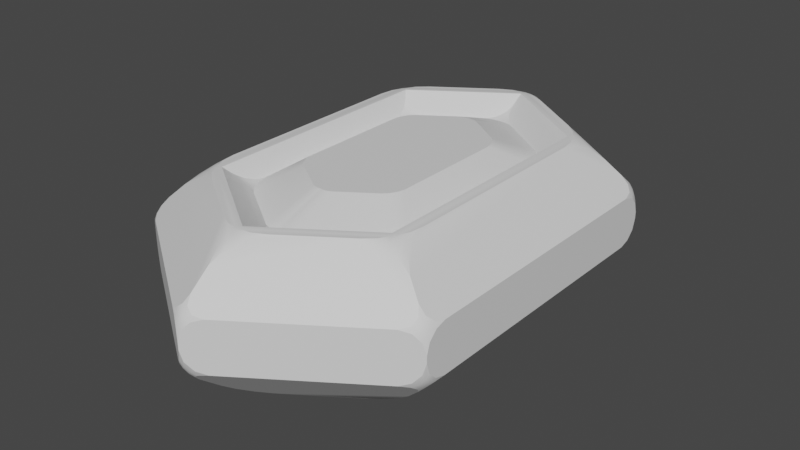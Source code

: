 # Source: darkblood_essence.blend  (saved by Blender 3.6.11; exported with 4.5.12 LTS)
import bpy
from mathutils import Matrix  # noqa: F401  (used for matrix-valued properties, if any)

bpy.ops.wm.read_factory_settings(use_empty=True)
scene = bpy.context.scene
scene.name = 'Scene'

# ---- collections
col_collection = bpy.data.collections.new('Collection'); scene.collection.children.link(col_collection)

# ---- materials (node trees are filled in below, after node groups)
mat_material = bpy.data.materials.new('Material')
mat_material.alpha_threshold = 0.0
mat_material.use_transparent_shadow = False
mat_material.roughness = 0.5
mat_material.line_color = (0.0, 0.0, 0.0, 1.0)

# ---- node groups
ng_auto_smooth = bpy.data.node_groups.new('Auto Smooth', 'GeometryNodeTree')
_s = ng_auto_smooth.interface.new_socket(name='Geometry', in_out='OUTPUT', socket_type='NodeSocketGeometry')
_s = ng_auto_smooth.interface.new_socket(name='Geometry', in_out='INPUT', socket_type='NodeSocketGeometry')
_s = ng_auto_smooth.interface.new_socket(name='Angle', in_out='INPUT', socket_type='NodeSocketFloat')
_s.subtype = 'ANGLE'
_s.min_value = 0.0
_s.max_value = 3.142
ng_auto_smooth.is_modifier = True
_N = ng_auto_smooth.nodes; _L = ng_auto_smooth.links
n0 = _N.new('NodeGroupOutput'); n0.name = 'Group Output'; n0.location = (480, -100)
n1 = _N.new('NodeGroupInput'); n1.name = 'Group Input'; n1.location = (-420, -300)
n2 = _N.new('NodeGroupInput'); n2.name = 'Group Input.001'; n2.location = (-60, -100)
n3 = _N.new('GeometryNodeSetShadeSmooth'); n3.name = 'Set Shade Smooth'; n3.location = (120, -100)
n3.domain = 'EDGE'
n4 = _N.new('GeometryNodeSetShadeSmooth'); n4.name = 'Set Shade Smooth.001'; n4.location = (300, -100)
n5 = _N.new('GeometryNodeInputMeshEdgeAngle'); n5.name = 'Edge Angle'; n5.location = (-420, -220)
n6 = _N.new('GeometryNodeInputEdgeSmooth'); n6.name = 'Is Edge Smooth'; n6.location = (-60, -160)
n7 = _N.new('GeometryNodeInputShadeSmooth'); n7.name = 'Is Face Smooth'; n7.location = (-240, -340)
n8 = _N.new('FunctionNodeBooleanMath'); n8.name = 'Boolean Math'; n8.location = (-60, -220)
n9 = _N.new('FunctionNodeCompare'); n9.name = 'Compare'; n9.location = (-240, -180)
n9.operation = 'LESS_EQUAL'
_L.new(n5.outputs[0], n9.inputs[0])
_L.new(n4.outputs[0], n0.inputs[0])
_L.new(n1.outputs[1], n9.inputs[1])
_L.new(n9.outputs[0], n8.inputs[0])
_L.new(n7.outputs[0], n8.inputs[1])
_L.new(n2.outputs[0], n3.inputs[0])
_L.new(n6.outputs[0], n3.inputs[1])
_L.new(n3.outputs[0], n4.inputs[0])
_L.new(n8.outputs[0], n3.inputs[2])
n0.is_active_output = True

# ---- material node trees
mat_material.use_nodes = True; mat_material.node_tree.nodes.clear()
_N = mat_material.node_tree.nodes; _L = mat_material.node_tree.links
n0 = _N.new('ShaderNodeOutputMaterial'); n0.name = 'Material Output'; n0.location = (300, 300)
n1 = _N.new('ShaderNodeBsdfPrincipled'); n1.name = 'Principled BSDF'; n1.location = (10, 300)
n1.distribution = 'GGX'
n1.subsurface_method = 'RANDOM_WALK_SKIN'
n1.inputs[3].default_value = 1.45
n1.inputs[27].default_value = (0.0, 0.0, 0.0, 1.0)
n1.inputs[28].default_value = 1.0
_L.new(n1.outputs[0], n0.inputs[0])
n0.is_active_output = True

# ---- world
world_world = bpy.data.worlds.new('World'); scene.world = world_world
world_world.use_nodes = True; world_world.node_tree.nodes.clear()
_N = world_world.node_tree.nodes; _L = world_world.node_tree.links
n0 = _N.new('ShaderNodeOutputWorld'); n0.name = 'World Output'; n0.location = (300, 300)
n1 = _N.new('ShaderNodeBackground'); n1.name = 'Background'; n1.location = (10, 300)
n1.inputs[0].default_value = (0.05088, 0.05088, 0.05088, 1.0)
_L.new(n1.outputs[0], n0.inputs[0])
n0.is_active_output = True
world_world.color = (0.05088, 0.05088, 0.05088)
world_world.use_sun_shadow = False
world_world.sun_shadow_jitter_overblur = 0.0

# ---- meshes
me_cube = bpy.data.meshes.new('Cube')
me_cube.from_pydata([(0.6149, 0.7964, 0.4721), (0.6149, -0.7964, 0.4721), (-0.6149, 0.7964, 0.4721), (-0.6149, -0.7964, 0.4721), (0.0, -1.215, 0.4721), (0.0, 1.215, 0.4721), (0.9076, 0.9511, 0.2538), (1.0, 0.8605, 0.1613), (1.0, 1.0, 0.02178), (0.8847, 1.079, 0.1613), (0.9533, 0.9542, 0.208), (0.9359, 0.9872, 0.208), (0.9638, 0.9809, 0.1797), (1.0, 0.9289, 0.1406), (0.9861, 0.9221, 0.1753), (0.9856, 0.9612, 0.1568), (0.9829, 1.012, 0.09027), (1.0, 0.9793, 0.09027), (0.9844, 0.9918, 0.1278), (0.9278, 1.032, 0.1753), (0.9413, 1.04, 0.1406), (0.9598, 1.01, 0.1568), (0.8847, 1.079, -0.1613), (1.0, 1.0, -0.02178), (1.0, 0.8605, -0.1613), (0.9076, 0.9511, -0.2538), (0.9413, 1.04, -0.1406), (0.9278, 1.032, -0.1753), (0.9598, 1.01, -0.1568), (1.0, 0.9793, -0.09027), (0.9829, 1.012, -0.09027), (0.9844, 0.9918, -0.1278), (0.9861, 0.9221, -0.1753), (1.0, 0.9289, -0.1406), (0.9856, 0.9612, -0.1568), (0.9359, 0.9872, -0.208), (0.9533, 0.9542, -0.208), (0.9638, 0.9809, -0.1797), (0.8847, -1.079, 0.1613), (1.0, -1.0, 0.02178), (1.0, -0.8605, 0.1613), (0.9076, -0.9511, 0.2538), (0.9413, -1.04, 0.1406), (0.9278, -1.032, 0.1753), (0.9598, -1.01, 0.1568), (1.0, -0.9793, 0.09027), (0.9829, -1.012, 0.09027), (0.9844, -0.9918, 0.1278), (0.9861, -0.9221, 0.1753), (1.0, -0.9289, 0.1406), (0.9856, -0.9612, 0.1568), (0.9359, -0.9872, 0.208), (0.9533, -0.9542, 0.208), (0.9638, -0.9809, 0.1797), (1.0, -0.8605, -0.1613), (1.0, -1.0, -0.02178), (0.8847, -1.079, -0.1613), (0.9076, -0.9511, -0.2538), (1.0, -0.9289, -0.1406), (0.9861, -0.9221, -0.1753), (0.9856, -0.9612, -0.1568), (0.9829, -1.012, -0.09027), (1.0, -0.9793, -0.09027), (0.9844, -0.9918, -0.1278), (0.9278, -1.032, -0.1753), (0.9413, -1.04, -0.1406), (0.9598, -1.01, -0.1568), (0.9533, -0.9542, -0.208), (0.9359, -0.9872, -0.208), (0.9638, -0.9809, -0.1797), (-0.8847, 1.079, 0.1613), (-1.0, 1.0, 0.02178), (-1.0, 0.8605, 0.1613), (-0.9076, 0.9511, 0.2538), (-0.9413, 1.04, 0.1406), (-0.9278, 1.032, 0.1753), (-0.9598, 1.01, 0.1568), (-1.0, 0.9793, 0.09027), (-0.9829, 1.012, 0.09027), (-0.9844, 0.9918, 0.1278), (-0.9861, 0.9221, 0.1753), (-1.0, 0.9289, 0.1406), (-0.9856, 0.9612, 0.1568), (-0.9359, 0.9872, 0.208), (-0.9533, 0.9542, 0.208), (-0.9638, 0.9809, 0.1797), (-0.9076, 0.9511, -0.2538), (-1.0, 0.8605, -0.1613), (-1.0, 1.0, -0.02178), (-0.8847, 1.079, -0.1613), (-0.9533, 0.9542, -0.208), (-0.9359, 0.9872, -0.208), (-0.9638, 0.9809, -0.1797), (-1.0, 0.9289, -0.1406), (-0.9861, 0.9221, -0.1753), (-0.9856, 0.9612, -0.1568), (-0.9829, 1.012, -0.09027), (-1.0, 0.9793, -0.09027), (-0.9844, 0.9918, -0.1278), (-0.9278, 1.032, -0.1753), (-0.9413, 1.04, -0.1406), (-0.9598, 1.01, -0.1568), (-1.0, -0.8605, 0.1613), (-1.0, -1.0, 0.02178), (-0.8847, -1.079, 0.1613), (-0.9076, -0.9511, 0.2538), (-1.0, -0.9289, 0.1406), (-0.9861, -0.9221, 0.1753), (-0.9856, -0.9612, 0.1568), (-0.9829, -1.012, 0.09027), (-1.0, -0.9793, 0.09027), (-0.9844, -0.9918, 0.1278), (-0.9278, -1.032, 0.1753), (-0.9413, -1.04, 0.1406), (-0.9598, -1.01, 0.1568), (-0.9533, -0.9542, 0.208), (-0.9359, -0.9872, 0.208), (-0.9638, -0.9809, 0.1797), (-0.8847, -1.079, -0.1613), (-1.0, -1.0, -0.02178), (-1.0, -0.8605, -0.1613), (-0.9076, -0.9511, -0.2538), (-0.9413, -1.04, -0.1406), (-0.9278, -1.032, -0.1753), (-0.9598, -1.01, -0.1568), (-1.0, -0.9793, -0.09027), (-0.9829, -1.012, -0.09027), (-0.9844, -0.9918, -0.1278), (-0.9861, -0.9221, -0.1753), (-1.0, -0.9289, -0.1406), (-0.9856, -0.9612, -0.1568), (-0.9359, -0.9872, -0.208), (-0.9533, -0.9542, -0.208), (-0.9638, -0.9809, -0.1797), (0.0, 1.574, -0.2502), (-0.1153, 1.603, -0.1613), (0.0, 1.681, -0.02178), (0.1153, 1.603, -0.1613), (-0.01752, 1.615, -0.2061), (0.01752, 1.615, -0.2061), (-1.397e-09, 1.637, -0.1786), (-0.05872, 1.641, -0.1406), (-0.0581, 1.626, -0.1748), (-0.02569, 1.646, -0.1565), (0.01711, 1.67, -0.09027), (-0.01711, 1.67, -0.09027), (0.0, 1.661, -0.1276), (0.0581, 1.626, -0.1748), (0.05872, 1.641, -0.1406), (0.02569, 1.646, -0.1565), (0.0, -1.574, 0.2502), (-0.1153, -1.603, 0.1613), (0.0, -1.681, 0.02178), (0.1153, -1.603, 0.1613), (-0.01752, -1.615, 0.2061), (0.01752, -1.615, 0.2061), (-1.397e-09, -1.637, 0.1786), (-0.05872, -1.641, 0.1406), (-0.0581, -1.626, 0.1748), (-0.02569, -1.646, 0.1565), (0.01711, -1.67, 0.09027), (-0.01711, -1.67, 0.09027), (0.0, -1.661, 0.1276), (0.0581, -1.626, 0.1748), (0.05872, -1.641, 0.1406), (0.02569, -1.646, 0.1565), (0.0, -1.574, -0.2502), (0.1153, -1.603, -0.1613), (0.0, -1.681, -0.02178), (-0.1153, -1.603, -0.1613), (0.01752, -1.615, -0.2061), (-0.01752, -1.615, -0.2061), (1.397e-09, -1.637, -0.1786), (0.05872, -1.641, -0.1406), (0.0581, -1.626, -0.1748), (0.02569, -1.646, -0.1565), (-0.01711, -1.67, -0.09027), (0.01711, -1.67, -0.09027), (0.0, -1.661, -0.1276), (-0.0581, -1.626, -0.1748), (-0.05872, -1.641, -0.1406), (-0.02569, -1.646, -0.1565), (0.0, 1.574, 0.2502), (0.1153, 1.603, 0.1613), (0.0, 1.681, 0.02178), (-0.1153, 1.603, 0.1613), (0.01752, 1.615, 0.2061), (-0.01752, 1.615, 0.2061), (1.397e-09, 1.637, 0.1786), (0.05872, 1.641, 0.1406), (0.0581, 1.626, 0.1748), (0.02569, 1.646, 0.1565), (-0.01711, 1.67, 0.09027), (0.01711, 1.67, 0.09027), (0.0, 1.661, 0.1276), (-0.0581, 1.626, 0.1748), (-0.05872, 1.641, 0.1406), (-0.02569, 1.646, 0.1565), (0.0, 0.9881, 0.3525), (0.0929, 0.972, 0.3525), (0.0, 1.129, 0.4147), (-0.0929, 0.972, 0.3525), (0.01434, 0.9868, 0.3525), (-0.01434, 0.9857, 0.3525), (-3.958e-09, 0.9973, 0.3553), (0.04749, 1.017, 0.3616), (0.04647, 0.9862, 0.3525), (0.02061, 1.013, 0.3586), (-0.01365, 1.074, 0.3843), (0.01365, 1.074, 0.3843), (-1.863e-09, 1.043, 0.3694), (-0.04647, 0.9862, 0.3525), (-0.04749, 1.017, 0.3616), (-0.02061, 1.013, 0.3586), (0.0, -0.9828, 0.3525), (-0.0929, -0.972, 0.3525), (0.0, -1.129, 0.4147), (0.0929, -0.972, 0.3525), (-0.01434, -0.9868, 0.3525), (0.01434, -0.9879, 0.3525), (3.958e-09, -0.9973, 0.3553), (-0.04749, -1.017, 0.3616), (-0.04647, -0.9862, 0.3525), (-0.02061, -1.013, 0.3586), (0.01365, -1.074, 0.3843), (-0.01365, -1.074, 0.3843), (1.863e-09, -1.043, 0.3694), (0.04647, -0.9862, 0.3525), (0.04749, -1.017, 0.3616), (0.02061, -1.013, 0.3586), (-0.5773, -0.7478, 0.4228), (-0.4308, -0.7417, 0.3525), (-0.5237, -0.5659, 0.3525), (-0.5373, -0.7231, 0.3883), (-0.5511, -0.6974, 0.3885), (-0.528, -0.6924, 0.3725), (-0.4762, -0.6942, 0.3525), (-0.4843, -0.7209, 0.3629), (-0.5037, -0.6914, 0.3608), (-0.5316, -0.631, 0.3628), (-0.5101, -0.6302, 0.3525), (-0.5191, -0.6618, 0.3607), (0.5773, 0.7478, 0.4228), (0.4308, 0.7417, 0.3525), (0.5237, 0.5659, 0.3525), (0.5373, 0.7231, 0.3883), (0.5511, 0.6974, 0.3885), (0.528, 0.6924, 0.3725), (0.4762, 0.6942, 0.3525), (0.4843, 0.7209, 0.3629), (0.5037, 0.6914, 0.3608), (0.5316, 0.631, 0.3628), (0.5101, 0.6302, 0.3525), (0.5191, 0.6618, 0.3607), (0.5237, -0.5659, 0.3525), (0.4308, -0.7417, 0.3525), (0.5773, -0.7478, 0.4228), (0.5101, -0.6302, 0.3525), (0.5316, -0.631, 0.3628), (0.5191, -0.6618, 0.3607), (0.4843, -0.7209, 0.3629), (0.4762, -0.6942, 0.3525), (0.5037, -0.6914, 0.3608), (0.5511, -0.6974, 0.3885), (0.5373, -0.7231, 0.3883), (0.528, -0.6924, 0.3725), (-0.5237, 0.5659, 0.3525), (-0.4308, 0.7417, 0.3525), (-0.5773, 0.7478, 0.4228), (-0.5101, 0.6302, 0.3525), (-0.5316, 0.631, 0.3628), (-0.5191, 0.6618, 0.3607), (-0.4843, 0.7209, 0.3629), (-0.4762, 0.6942, 0.3525), (-0.5037, 0.6914, 0.3608), (-0.5511, 0.6974, 0.3885), (-0.5373, 0.7231, 0.3883), (-0.528, 0.6924, 0.3725), (0.6892, 0.6676, -0.4721), (0.5503, 0.9304, -0.4721), (0.8006, 0.8946, -0.3607), (0.6688, 0.7636, -0.4721), (0.7056, 0.7585, -0.4557), (0.686, 0.8058, -0.4591), (0.6346, 0.8927, -0.4557), (0.6182, 0.8595, -0.4721), (0.6627, 0.8499, -0.4591), (0.7461, 0.841, -0.4152), (0.7257, 0.8797, -0.4152), (0.7046, 0.8439, -0.4405), (0.5503, -0.9304, -0.4721), (0.6892, -0.6676, -0.4721), (0.8006, -0.8946, -0.3607), (0.6182, -0.8595, -0.4721), (0.6346, -0.8927, -0.4557), (0.6627, -0.8499, -0.4591), (0.7056, -0.7585, -0.4557), (0.6688, -0.7636, -0.4721), (0.686, -0.8058, -0.4591), (0.7257, -0.8797, -0.4152), (0.7461, -0.841, -0.4152), (0.7046, -0.8439, -0.4405), (-0.8006, 0.8946, -0.3607), (-0.5503, 0.9304, -0.4721), (-0.6892, 0.6676, -0.4721), (-0.7257, 0.8797, -0.4152), (-0.7461, 0.841, -0.4152), (-0.7046, 0.8439, -0.4405), (-0.6182, 0.8595, -0.4721), (-0.6346, 0.8927, -0.4557), (-0.6627, 0.8499, -0.4591), (-0.7056, 0.7585, -0.4557), (-0.6688, 0.7636, -0.4721), (-0.686, 0.8058, -0.4591), (-0.6892, -0.6676, -0.4721), (-0.5503, -0.9304, -0.4721), (-0.8006, -0.8946, -0.3607), (-0.6688, -0.7636, -0.4721), (-0.7056, -0.7585, -0.4557), (-0.686, -0.8058, -0.4591), (-0.6346, -0.8927, -0.4557), (-0.6182, -0.8595, -0.4721), (-0.6627, -0.8499, -0.4591), (-0.7461, -0.841, -0.4152), (-0.7257, -0.8797, -0.4152), (-0.7046, -0.8439, -0.4405), (0.0, 1.435, -0.365), (0.1389, 1.211, -0.4721), (0.0, 1.137, -0.4721), (-0.1389, 1.211, -0.4721), (0.02043, 1.358, -0.4174), (-0.02043, 1.358, -0.4174), (-9.313e-10, 1.314, -0.4431), (0.06951, 1.232, -0.4721), (0.07102, 1.276, -0.4564), (0.03082, 1.271, -0.4615), (-0.02144, 1.207, -0.4721), (0.02144, 1.207, -0.4721), (3.26e-09, 1.248, -0.4673), (-0.07102, 1.276, -0.4564), (-0.06951, 1.232, -0.4721), (-0.03082, 1.271, -0.4615), (0.0, -1.435, -0.365), (-0.1389, -1.211, -0.4721), (0.0, -1.137, -0.4721), (0.1389, -1.211, -0.4721), (-0.02043, -1.358, -0.4174), (0.02043, -1.358, -0.4174), (9.313e-10, -1.314, -0.4431), (-0.06951, -1.232, -0.4721), (-0.07102, -1.276, -0.4564), (-0.03082, -1.271, -0.4615), (0.02144, -1.207, -0.4721), (-0.02144, -1.207, -0.4721), (-3.26e-09, -1.248, -0.4673), (0.07102, -1.276, -0.4564), (0.06951, -1.232, -0.4721), (0.03082, -1.271, -0.4615), (0.0, -1.453, 0.3505), (0.1578, -1.198, 0.4721), (0.0, -1.215, 0.4721), (-0.1578, -1.198, 0.4721), (0.02321, -1.365, 0.4099), (-0.02321, -1.365, 0.4099), (1.397e-09, -1.32, 0.4391), (0.07756, -1.238, 0.4721), (0.08066, -1.272, 0.4542), (0.03418, -1.277, 0.4603), (-0.02059, -1.243, 0.4721), (0.02059, -1.243, 0.4721), (4.657e-09, -1.264, 0.4676), (-0.08066, -1.272, 0.4542), (-0.07756, -1.238, 0.4721), (-0.03418, -1.277, 0.4603), (-0.5314, -0.9432, 0.4721), (-0.6149, -0.7964, 0.4721), (-0.6892, -0.6447, 0.4721), (-0.8157, -0.9026, 0.3456), (-0.5995, -0.8825, 0.4721), (-0.6272, -0.9005, 0.4535), (-0.6523, -0.8578, 0.4598), (-0.6495, -0.7896, 0.4721), (-0.6288, -0.8288, 0.4721), (-0.6569, -0.8186, 0.4674), (-0.7078, -0.748, 0.4535), (-0.6774, -0.7352, 0.4721), (-0.6867, -0.7928, 0.4598), (-0.7306, -0.8857, 0.4075), (-0.7538, -0.8417, 0.4075), (-0.7045, -0.8438, 0.4379), (0.8157, 0.9026, 0.3456), (0.5314, 0.9432, 0.4721), (0.6149, 0.7964, 0.4721), (0.6892, 0.6447, 0.4721), (0.7306, 0.8857, 0.4075), (0.7538, 0.8417, 0.4075), (0.7045, 0.8438, 0.4379), (0.5995, 0.8825, 0.4721), (0.6272, 0.9005, 0.4535), (0.6523, 0.8578, 0.4598), (0.6495, 0.7896, 0.4721), (0.6288, 0.8288, 0.4721), (0.6569, 0.8186, 0.4674), (0.7078, 0.748, 0.4535), (0.6774, 0.7352, 0.4721), (0.6867, 0.7928, 0.4598), (0.6892, -0.6447, 0.4721), (0.6149, -0.7964, 0.4721), (0.5314, -0.9432, 0.4721), (0.8157, -0.9026, 0.3456), (0.6774, -0.7352, 0.4721), (0.7078, -0.748, 0.4535), (0.6867, -0.7928, 0.4598), (0.6288, -0.8288, 0.4721), (0.6495, -0.7896, 0.4721), (0.6569, -0.8186, 0.4674), (0.6272, -0.9005, 0.4535), (0.5995, -0.8825, 0.4721), (0.6523, -0.8578, 0.4598), (0.7538, -0.8417, 0.4075), (0.7306, -0.8857, 0.4075), (0.7045, -0.8438, 0.4379), (-0.6892, 0.6447, 0.4721), (-0.6149, 0.7964, 0.4721), (-0.5314, 0.9432, 0.4721), (-0.8157, 0.9026, 0.3456), (-0.6774, 0.7352, 0.4721), (-0.7078, 0.748, 0.4535), (-0.6867, 0.7928, 0.4598), (-0.6288, 0.8288, 0.4721), (-0.6495, 0.7896, 0.4721), (-0.6569, 0.8186, 0.4674), (-0.6272, 0.9005, 0.4535), (-0.5995, 0.8825, 0.4721), (-0.6523, 0.8578, 0.4598), (-0.7538, 0.8417, 0.4075), (-0.7306, 0.8857, 0.4075), (-0.7045, 0.8438, 0.4379), (0.0, 1.453, 0.3505), (-0.1578, 1.198, 0.4721), (0.0, 1.215, 0.4721), (0.1578, 1.198, 0.4721), (-0.02321, 1.365, 0.4099), (0.02321, 1.365, 0.4099), (-1.397e-09, 1.32, 0.4391), (-0.07756, 1.238, 0.4721), (-0.08066, 1.272, 0.4542), (-0.03418, 1.277, 0.4603), (0.02059, 1.243, 0.4721), (-0.02059, 1.243, 0.4721), (-4.657e-09, 1.264, 0.4676), (0.08066, 1.272, 0.4542), (0.07756, 1.238, 0.4721), (0.03418, 1.277, 0.4603)], [], [(326, 331, 339, 329, 303, 309, 305, 302, 86, 91, 99, 89, 135, 142, 138, 134), (4, 1, 256, 264, 260, 255, 217, 228, 224, 216), (302, 306, 311, 304, 314, 318, 323, 316, 121, 132, 128, 120, 87, 94, 90, 86), (1, 0, 242, 246, 251, 244, 254, 258, 263, 256), (342, 347, 355, 345, 290, 294, 299, 292, 57, 68, 64, 56, 167, 174, 170, 166), (316, 324, 320, 315, 343, 350, 346, 342, 166, 171, 179, 169, 118, 123, 131, 121), (120, 129, 125, 119, 103, 110, 106, 102, 72, 81, 77, 71, 88, 97, 93, 87), (280, 288, 284, 279, 327, 334, 330, 326, 134, 139, 147, 137, 22, 27, 35, 25), (1, 4, 360, 369, 365, 359, 408, 417, 413, 407), (304, 312, 308, 303, 329, 340, 336, 328, 344, 353, 349, 343, 315, 321, 317, 314), (169, 180, 176, 168, 152, 161, 157, 151, 104, 113, 109, 103, 119, 126, 122, 118), (24, 33, 29, 23, 8, 17, 13, 7, 40, 49, 45, 39, 55, 62, 58, 54), (89, 100, 96, 88, 71, 78, 74, 70, 185, 196, 192, 184, 136, 145, 141, 135), (137, 148, 144, 136, 184, 193, 189, 183, 9, 20, 16, 8, 23, 30, 26, 22), (358, 363, 371, 361, 374, 379, 387, 377, 105, 116, 112, 104, 151, 158, 154, 150), (328, 337, 333, 327, 279, 285, 281, 278, 291, 297, 293, 290, 345, 356, 352, 344), (56, 65, 61, 55, 39, 46, 42, 38, 153, 164, 160, 152, 168, 177, 173, 167), (0, 1, 407, 414, 410, 406, 393, 404, 400, 392), (5, 0, 392, 401, 397, 391, 441, 452, 448, 440), (409, 420, 416, 408, 359, 366, 362, 358, 150, 155, 163, 153, 38, 43, 51, 41), (438, 443, 451, 441, 391, 398, 394, 390, 6, 11, 19, 9, 183, 190, 186, 182), (377, 388, 384, 376, 422, 427, 435, 425, 73, 84, 80, 72, 102, 107, 115, 105), (2, 5, 440, 449, 445, 439, 424, 433, 429, 423), (3, 2, 423, 430, 426, 422, 376, 385, 381, 375), (425, 436, 432, 424, 439, 446, 442, 438, 182, 187, 195, 185, 70, 75, 83, 73), (5, 2, 268, 276, 272, 267, 201, 212, 208, 200), (0, 5, 200, 209, 205, 199, 243, 249, 245, 242), (3, 4, 216, 225, 221, 215, 231, 237, 233, 230), (2, 3, 230, 234, 239, 232, 266, 270, 275, 268), (6, 10, 12, 11), (10, 14, 15, 12), (7, 13, 15, 14), (13, 17, 18, 15), (8, 16, 18, 17), (16, 20, 21, 18), (9, 19, 21, 20), (19, 11, 12, 21), (12, 15, 18, 21), (22, 26, 28, 27), (26, 30, 31, 28), (23, 29, 31, 30), (29, 33, 34, 31), (24, 32, 34, 33), (32, 36, 37, 34), (25, 35, 37, 36), (35, 27, 28, 37), (28, 31, 34, 37), (38, 42, 44, 43), (42, 46, 47, 44), (39, 45, 47, 46), (45, 49, 50, 47), (40, 48, 50, 49), (48, 52, 53, 50), (41, 51, 53, 52), (51, 43, 44, 53), (44, 47, 50, 53), (54, 58, 60, 59), (58, 62, 63, 60), (55, 61, 63, 62), (61, 65, 66, 63), (56, 64, 66, 65), (64, 68, 69, 66), (57, 67, 69, 68), (67, 59, 60, 69), (60, 63, 66, 69), (70, 74, 76, 75), (74, 78, 79, 76), (71, 77, 79, 78), (77, 81, 82, 79), (72, 80, 82, 81), (80, 84, 85, 82), (73, 83, 85, 84), (83, 75, 76, 85), (76, 79, 82, 85), (86, 90, 92, 91), (90, 94, 95, 92), (87, 93, 95, 94), (93, 97, 98, 95), (88, 96, 98, 97), (96, 100, 101, 98), (89, 99, 101, 100), (99, 91, 92, 101), (92, 95, 98, 101), (102, 106, 108, 107), (106, 110, 111, 108), (103, 109, 111, 110), (109, 113, 114, 111), (104, 112, 114, 113), (112, 116, 117, 114), (105, 115, 117, 116), (115, 107, 108, 117), (108, 111, 114, 117), (118, 122, 124, 123), (122, 126, 127, 124), (119, 125, 127, 126), (125, 129, 130, 127), (120, 128, 130, 129), (128, 132, 133, 130), (121, 131, 133, 132), (131, 123, 124, 133), (124, 127, 130, 133), (134, 138, 140, 139), (138, 142, 143, 140), (135, 141, 143, 142), (141, 145, 146, 143), (136, 144, 146, 145), (144, 148, 149, 146), (137, 147, 149, 148), (147, 139, 140, 149), (140, 143, 146, 149), (150, 154, 156, 155), (154, 158, 159, 156), (151, 157, 159, 158), (157, 161, 162, 159), (152, 160, 162, 161), (160, 164, 165, 162), (153, 163, 165, 164), (163, 155, 156, 165), (156, 159, 162, 165), (166, 170, 172, 171), (170, 174, 175, 172), (167, 173, 175, 174), (173, 177, 178, 175), (168, 176, 178, 177), (176, 180, 181, 178), (169, 179, 181, 180), (179, 171, 172, 181), (172, 175, 178, 181), (182, 186, 188, 187), (186, 190, 191, 188), (183, 189, 191, 190), (189, 193, 194, 191), (184, 192, 194, 193), (192, 196, 197, 194), (185, 195, 197, 196), (195, 187, 188, 197), (188, 191, 194, 197), (390, 395, 403, 393, 406, 411, 419, 409, 41, 52, 48, 40, 7, 14, 10, 6), (198, 202, 204, 203), (202, 206, 207, 204), (199, 205, 207, 206), (205, 209, 210, 207), (200, 208, 210, 209), (208, 212, 213, 210), (201, 211, 213, 212), (211, 203, 204, 213), (204, 207, 210, 213), (214, 218, 220, 219), (218, 222, 223, 220), (215, 221, 223, 222), (221, 225, 226, 223), (216, 224, 226, 225), (224, 228, 229, 226), (217, 227, 229, 228), (227, 219, 220, 229), (220, 223, 226, 229), (230, 233, 235, 234), (233, 237, 238, 235), (231, 236, 238, 237), (236, 240, 241, 238), (232, 239, 241, 240), (239, 234, 235, 241), (235, 238, 241), (242, 245, 247, 246), (245, 249, 250, 247), (243, 248, 250, 249), (248, 252, 253, 250), (244, 251, 253, 252), (251, 246, 247, 253), (247, 250, 253), (254, 257, 259, 258), (257, 261, 262, 259), (255, 260, 262, 261), (260, 264, 265, 262), (256, 263, 265, 264), (263, 258, 259, 265), (259, 262, 265), (266, 269, 271, 270), (269, 273, 274, 271), (267, 272, 274, 273), (272, 276, 277, 274), (268, 275, 277, 276), (275, 270, 271, 277), (271, 274, 277), (278, 281, 283, 282), (281, 285, 286, 283), (279, 284, 286, 285), (284, 288, 289, 286), (280, 287, 289, 288), (287, 282, 283, 289), (283, 286, 289), (290, 293, 295, 294), (293, 297, 298, 295), (291, 296, 298, 297), (296, 300, 301, 298), (292, 299, 301, 300), (299, 294, 295, 301), (295, 298, 301), (302, 305, 307, 306), (305, 309, 310, 307), (303, 308, 310, 309), (308, 312, 313, 310), (304, 311, 313, 312), (311, 306, 307, 313), (307, 310, 313), (314, 317, 319, 318), (317, 321, 322, 319), (315, 320, 322, 321), (320, 324, 325, 322), (316, 323, 325, 324), (323, 318, 319, 325), (319, 322, 325), (326, 330, 332, 331), (330, 334, 335, 332), (327, 333, 335, 334), (333, 337, 338, 335), (328, 336, 338, 337), (336, 340, 341, 338), (329, 339, 341, 340), (339, 331, 332, 341), (332, 335, 338, 341), (342, 346, 348, 347), (346, 350, 351, 348), (343, 349, 351, 350), (349, 353, 354, 351), (344, 352, 354, 353), (352, 356, 357, 354), (345, 355, 357, 356), (355, 347, 348, 357), (348, 351, 354, 357), (292, 300, 296, 291, 278, 282, 287, 280, 25, 36, 32, 24, 54, 59, 67, 57), (358, 362, 364, 363), (362, 366, 367, 364), (359, 365, 367, 366), (365, 369, 370, 367), (360, 368, 370, 369), (368, 372, 373, 370), (361, 371, 373, 372), (371, 363, 364, 373), (364, 367, 370, 373), (374, 378, 380, 379), (378, 382, 383, 380), (375, 381, 383, 382), (381, 385, 386, 383), (376, 384, 386, 385), (384, 388, 389, 386), (377, 387, 389, 388), (387, 379, 380, 389), (380, 383, 386, 389), (390, 394, 396, 395), (394, 398, 399, 396), (391, 397, 399, 398), (397, 401, 402, 399), (392, 400, 402, 401), (400, 404, 405, 402), (393, 403, 405, 404), (403, 395, 396, 405), (396, 399, 402, 405), (406, 410, 412, 411), (410, 414, 415, 412), (407, 413, 415, 414), (413, 417, 418, 415), (408, 416, 418, 417), (416, 420, 421, 418), (409, 419, 421, 420), (419, 411, 412, 421), (412, 415, 418, 421), (422, 426, 428, 427), (426, 430, 431, 428), (423, 429, 431, 430), (429, 433, 434, 431), (424, 432, 434, 433), (432, 436, 437, 434), (425, 435, 437, 436), (435, 427, 428, 437), (428, 431, 434, 437), (438, 442, 444, 443), (442, 446, 447, 444), (439, 445, 447, 446), (445, 449, 450, 447), (440, 448, 450, 449), (448, 452, 453, 450), (441, 451, 453, 452), (451, 443, 444, 453), (444, 447, 450, 453), (4, 3, 375, 382, 378, 374, 361, 372, 368, 360)])
me_cube.polygons.foreach_set('use_smooth', [True] * 286)
_uv = me_cube.uv_layers.new(name='UVMap')
_uv.uv.foreach_set('vector', [0.25, 0.5183, 0.2474, 0.5231, 0.2411, 0.5271, 0.2326, 0.5294, 0.1812, 0.5338, 0.1707, 0.5328, 0.1593, 0.5287, 0.1499, 0.5226, 0.1366, 0.5105, 0.133, 0.5053, 0.134, 0.5015, 0.1394, 0.5, 0.2356, 0.5, 0.2427, 0.5013, 0.2478, 0.5041, 0.25, 0.508, 0.75, 0.7154, 0.6731, 0.7075, 0.6731, 0.7075, 0.675, 0.7077, 0.6799, 0.7082, 0.6868, 0.7089, 0.7364, 0.714, 0.7433, 0.7147, 0.7482, 0.7152, 0.75, 0.7154, 0.1499, 0.5226, 0.1567, 0.5317, 0.1618, 0.5429, 0.1638, 0.5533, 0.1638, 0.6967, 0.1618, 0.7071, 0.1567, 0.7183, 0.1499, 0.7274, 0.1366, 0.7395, 0.1308, 0.7422, 0.1267, 0.7397, 0.125, 0.7326, 0.125, 0.5174, 0.1267, 0.5103, 0.1308, 0.5078, 0.1366, 0.5105, 0.6731, 0.7075, 0.6731, 0.5425, 0.6731, 0.5425, 0.6731, 0.5443, 0.6731, 0.5493, 0.6731, 0.5562, 0.6731, 0.6938, 0.6731, 0.7007, 0.6731, 0.7057, 0.6731, 0.7075, 0.25, 0.7317, 0.2526, 0.7269, 0.2589, 0.7229, 0.2674, 0.7206, 0.3188, 0.7162, 0.3293, 0.7172, 0.3407, 0.7213, 0.3501, 0.7274, 0.3634, 0.7395, 0.367, 0.7447, 0.366, 0.7485, 0.3606, 0.75, 0.2644, 0.75, 0.2573, 0.7487, 0.2522, 0.7459, 0.25, 0.742, 0.1499, 0.7274, 0.1593, 0.7213, 0.1707, 0.7172, 0.1812, 0.7162, 0.2326, 0.7206, 0.2411, 0.7229, 0.2474, 0.7269, 0.25, 0.7317, 0.25, 0.742, 0.2478, 0.7459, 0.2427, 0.7487, 0.2356, 0.75, 0.1394, 0.75, 0.134, 0.7485, 0.133, 0.7447, 0.1366, 0.7395, 0.4573, 0.01744, 0.4628, 0.008882, 0.4761, 0.002588, 0.4942, 0.0, 0.5058, 0.0, 0.5239, 0.002588, 0.5372, 0.008882, 0.5427, 0.01744, 0.5427, 0.2326, 0.5372, 0.2411, 0.5239, 0.2474, 0.5058, 0.25, 0.4942, 0.25, 0.4761, 0.2474, 0.4628, 0.2411, 0.4573, 0.2326, 0.3501, 0.5226, 0.3407, 0.5287, 0.3293, 0.5328, 0.3188, 0.5338, 0.2674, 0.5294, 0.2589, 0.5271, 0.2526, 0.5231, 0.25, 0.5183, 0.25, 0.508, 0.2522, 0.5041, 0.2573, 0.5013, 0.2644, 0.5, 0.3606, 0.5, 0.366, 0.5015, 0.367, 0.5053, 0.3634, 0.5105, 0.6731, 0.7075, 0.75, 0.7154, 0.75, 0.7154, 0.7474, 0.7182, 0.7403, 0.7201, 0.7303, 0.7204, 0.6836, 0.7164, 0.6751, 0.7144, 0.6714, 0.7111, 0.6731, 0.7075, 0.1638, 0.5533, 0.1664, 0.5437, 0.1727, 0.5366, 0.1812, 0.5338, 0.2326, 0.5294, 0.2413, 0.5307, 0.2473, 0.5346, 0.25, 0.5405, 0.25, 0.7095, 0.2473, 0.7154, 0.2413, 0.7193, 0.2326, 0.7206, 0.1812, 0.7162, 0.1727, 0.7134, 0.1664, 0.7063, 0.1638, 0.6967, 0.4573, 0.8894, 0.4628, 0.8823, 0.4761, 0.8771, 0.4942, 0.875, 0.5058, 0.875, 0.5239, 0.8771, 0.5372, 0.8823, 0.5427, 0.8894, 0.5427, 0.9856, 0.5372, 0.9927, 0.5239, 0.9979, 0.5058, 1.0, 0.4942, 1.0, 0.4761, 0.9979, 0.4628, 0.9927, 0.4573, 0.9856, 0.4573, 0.5174, 0.4628, 0.5089, 0.4761, 0.5026, 0.4942, 0.5, 0.5058, 0.5, 0.5239, 0.5026, 0.5372, 0.5089, 0.5427, 0.5174, 0.5427, 0.7326, 0.5372, 0.7411, 0.5239, 0.7474, 0.5058, 0.75, 0.4942, 0.75, 0.4761, 0.7474, 0.4628, 0.7411, 0.4573, 0.7326, 0.4573, 0.2644, 0.4628, 0.2573, 0.4761, 0.2521, 0.4942, 0.25, 0.5058, 0.25, 0.5239, 0.2521, 0.5372, 0.2573, 0.5427, 0.2644, 0.5427, 0.3606, 0.5372, 0.3677, 0.5239, 0.3729, 0.5058, 0.375, 0.4942, 0.375, 0.4761, 0.3729, 0.4628, 0.3677, 0.4573, 0.3606, 0.4573, 0.3894, 0.4628, 0.3823, 0.4761, 0.3771, 0.4942, 0.375, 0.5058, 0.375, 0.5239, 0.3771, 0.5372, 0.3823, 0.5427, 0.3894, 0.5427, 0.4856, 0.5372, 0.4927, 0.5239, 0.4979, 0.5058, 0.5, 0.4942, 0.5, 0.4761, 0.4979, 0.4628, 0.4927, 0.4573, 0.4856, 0.5928, 0.8883, 0.6085, 0.8954, 0.6203, 0.9057, 0.625, 0.9166, 0.625, 0.9633, 0.6201, 0.974, 0.6079, 0.9837, 0.5915, 0.9899, 0.5672, 0.995, 0.5551, 0.9953, 0.5464, 0.992, 0.5427, 0.9856, 0.5427, 0.8894, 0.5463, 0.8832, 0.5546, 0.8803, 0.5663, 0.8813, 0.25, 0.5405, 0.2527, 0.5346, 0.2587, 0.5307, 0.2674, 0.5294, 0.3188, 0.5338, 0.3273, 0.5366, 0.3336, 0.5437, 0.3362, 0.5533, 0.3362, 0.6967, 0.3336, 0.7063, 0.3273, 0.7134, 0.3188, 0.7162, 0.2674, 0.7206, 0.2587, 0.7193, 0.2527, 0.7154, 0.25, 0.7095, 0.4573, 0.7644, 0.4628, 0.7573, 0.4761, 0.7521, 0.4942, 0.75, 0.5058, 0.75, 0.5239, 0.7521, 0.5372, 0.7573, 0.5427, 0.7644, 0.5427, 0.8606, 0.5372, 0.8677, 0.5239, 0.8729, 0.5058, 0.875, 0.4942, 0.875, 0.4761, 0.8729, 0.4628, 0.8677, 0.4573, 0.8606, 0.6731, 0.5425, 0.6731, 0.7075, 0.6731, 0.7075, 0.6688, 0.7082, 0.6653, 0.7035, 0.6638, 0.6943, 0.6638, 0.5557, 0.6653, 0.5465, 0.6688, 0.5418, 0.6731, 0.5425, 0.75, 0.5346, 0.6731, 0.5425, 0.6731, 0.5425, 0.6714, 0.5389, 0.6751, 0.5356, 0.6836, 0.5336, 0.7303, 0.5296, 0.7403, 0.5299, 0.7474, 0.5318, 0.75, 0.5346, 0.5915, 0.7601, 0.6079, 0.7663, 0.6201, 0.776, 0.625, 0.7867, 0.625, 0.8334, 0.6203, 0.8443, 0.6085, 0.8546, 0.5928, 0.8617, 0.5663, 0.8687, 0.5546, 0.8697, 0.5463, 0.8668, 0.5427, 0.8606, 0.5427, 0.7644, 0.5464, 0.758, 0.5551, 0.7547, 0.5672, 0.755, 0.5928, 0.3883, 0.6085, 0.3954, 0.6203, 0.4057, 0.625, 0.4166, 0.625, 0.4633, 0.6201, 0.474, 0.6079, 0.4837, 0.5915, 0.4899, 0.5672, 0.495, 0.5551, 0.4953, 0.5464, 0.492, 0.5427, 0.4856, 0.5427, 0.3894, 0.5463, 0.3832, 0.5546, 0.3803, 0.5663, 0.3813, 0.5915, 0.01218, 0.6079, 0.01978, 0.6201, 0.0315, 0.625, 0.04441, 0.625, 0.2056, 0.6201, 0.2185, 0.6079, 0.2302, 0.5915, 0.2378, 0.5672, 0.2439, 0.5551, 0.2443, 0.5464, 0.2403, 0.5427, 0.2326, 0.5427, 0.01744, 0.5464, 0.009738, 0.5551, 0.005719, 0.5672, 0.006108, 0.8269, 0.5425, 0.75, 0.5346, 0.75, 0.5346, 0.7526, 0.5318, 0.7597, 0.5299, 0.7697, 0.5296, 0.8164, 0.5336, 0.8249, 0.5356, 0.8286, 0.5389, 0.8269, 0.5425, 0.8269, 0.7075, 0.8269, 0.5425, 0.8269, 0.5425, 0.8312, 0.5418, 0.8347, 0.5465, 0.8362, 0.5557, 0.8362, 0.6943, 0.8347, 0.7035, 0.8312, 0.7082, 0.8269, 0.7075, 0.5915, 0.2601, 0.6079, 0.2663, 0.6201, 0.276, 0.625, 0.2867, 0.625, 0.3334, 0.6203, 0.3443, 0.6085, 0.3546, 0.5928, 0.3617, 0.5663, 0.3687, 0.5546, 0.3697, 0.5463, 0.3668, 0.5427, 0.3606, 0.5427, 0.2644, 0.5464, 0.258, 0.5551, 0.2547, 0.5672, 0.255, 0.75, 0.5346, 0.8269, 0.5425, 0.8269, 0.5425, 0.825, 0.5423, 0.8201, 0.5418, 0.8132, 0.5411, 0.7636, 0.536, 0.7567, 0.5353, 0.7518, 0.5348, 0.75, 0.5346, 0.6731, 0.5425, 0.75, 0.5346, 0.75, 0.5346, 0.7482, 0.5348, 0.7433, 0.5353, 0.7364, 0.536, 0.6868, 0.5411, 0.6799, 0.5418, 0.675, 0.5423, 0.6731, 0.5425, 0.8269, 0.7075, 0.75, 0.7154, 0.75, 0.7154, 0.7518, 0.7152, 0.7567, 0.7147, 0.7636, 0.714, 0.8132, 0.7089, 0.8201, 0.7082, 0.825, 0.7077, 0.8269, 0.7075, 0.8269, 0.5425, 0.8269, 0.7075, 0.8269, 0.7075, 0.8269, 0.7057, 0.8269, 0.7007, 0.8269, 0.6938, 0.8269, 0.5562, 0.8269, 0.5493, 0.8269, 0.5443, 0.8269, 0.5425, 0.5787, 0.5105, 0.5609, 0.5078, 0.5538, 0.5032, 0.5643, 0.5043, 0.5609, 0.5078, 0.5481, 0.5103, 0.5427, 0.5049, 0.5538, 0.5032, 0.5427, 0.5174, 0.5372, 0.5089, 0.5427, 0.5049, 0.5481, 0.5103, 0.5372, 0.5089, 0.5239, 0.5026, 0.5338, 0.5, 0.5427, 0.5049, 0.5058, 0.5, 0.5239, 0.4979, 0.5338, 0.5, 0.5239, 0.5026, 0.5239, 0.4979, 0.5372, 0.4927, 0.5427, 0.496, 0.5338, 0.5, 0.5427, 0.4856, 0.5464, 0.492, 0.5427, 0.496, 0.5372, 0.4927, 0.5464, 0.492, 0.5551, 0.4953, 0.5502, 0.4984, 0.5427, 0.496, 0.5499, 0.498, 0.5446, 0.5051, 0.5338, 0.501, 0.5415, 0.496, 0.4573, 0.4856, 0.4628, 0.4927, 0.4573, 0.496, 0.4536, 0.492, 0.4628, 0.4927, 0.4761, 0.4979, 0.4662, 0.5, 0.4573, 0.496, 0.4942, 0.5, 0.4761, 0.5026, 0.4662, 0.5, 0.4761, 0.4979, 0.4761, 0.5026, 0.4628, 0.5089, 0.4573, 0.5049, 0.4662, 0.5, 0.4573, 0.5174, 0.4519, 0.5103, 0.4573, 0.5049, 0.4628, 0.5089, 0.4519, 0.5103, 0.4391, 0.5078, 0.4462, 0.5032, 0.4573, 0.5049, 0.3634, 0.5105, 0.367, 0.5053, 0.3715, 0.5032, 0.3698, 0.5063, 0.367, 0.5053, 0.366, 0.5015, 0.371, 0.5, 0.3715, 0.5032, 0.3706, 0.5005, 0.4662, 0.4991, 0.4585, 0.5049, 0.4466, 0.5037, 0.5427, 0.7644, 0.5372, 0.7573, 0.5427, 0.754, 0.5464, 0.758, 0.5372, 0.7573, 0.5239, 0.7521, 0.5338, 0.75, 0.5427, 0.754, 0.5058, 0.75, 0.5239, 0.7474, 0.5338, 0.75, 0.5239, 0.7521, 0.5239, 0.7474, 0.5372, 0.7411, 0.5427, 0.7451, 0.5338, 0.75, 0.5427, 0.7326, 0.5481, 0.7397, 0.5427, 0.7451, 0.5372, 0.7411, 0.5481, 0.7397, 0.5609, 0.7422, 0.5538, 0.7468, 0.5427, 0.7451, 0.5672, 0.755, 0.5551, 0.7547, 0.5502, 0.7516, 0.5574, 0.7513, 0.5551, 0.7547, 0.5464, 0.758, 0.5427, 0.754, 0.5502, 0.7516, 0.544, 0.754, 0.5338, 0.7509, 0.5415, 0.7451, 0.5534, 0.7463, 0.4573, 0.7326, 0.4628, 0.7411, 0.4573, 0.7451, 0.4519, 0.7397, 0.4628, 0.7411, 0.4761, 0.7474, 0.4662, 0.75, 0.4573, 0.7451, 0.4942, 0.75, 0.4761, 0.7521, 0.4662, 0.75, 0.4761, 0.7474, 0.4761, 0.7521, 0.4628, 0.7573, 0.4573, 0.754, 0.4662, 0.75, 0.3606, 0.75, 0.366, 0.7485, 0.371, 0.75, 0.3684, 0.7511, 0.366, 0.7485, 0.367, 0.7447, 0.3715, 0.7468, 0.371, 0.75, 0.4213, 0.7395, 0.4391, 0.7422, 0.4462, 0.7468, 0.4357, 0.7457, 0.4391, 0.7422, 0.4519, 0.7397, 0.4573, 0.7451, 0.4462, 0.7468, 0.4554, 0.7449, 0.4662, 0.749, 0.4585, 0.754, 0.3711, 0.7469, 0.5427, 0.2644, 0.5372, 0.2573, 0.5427, 0.254, 0.5464, 0.258, 0.5372, 0.2573, 0.5239, 0.2521, 0.5338, 0.25, 0.5427, 0.254, 0.5058, 0.25, 0.5239, 0.2474, 0.5338, 0.25, 0.5239, 0.2521, 0.5239, 0.2474, 0.5372, 0.2411, 0.5427, 0.2451, 0.5338, 0.25, 0.5427, 0.2326, 0.5464, 0.2403, 0.5427, 0.2451, 0.5372, 0.2411, 0.5464, 0.2403, 0.5551, 0.2443, 0.5502, 0.2481, 0.5427, 0.2451, 0.5672, 0.255, 0.5551, 0.2547, 0.5502, 0.2516, 0.5574, 0.2513, 0.5551, 0.2547, 0.5464, 0.258, 0.5427, 0.254, 0.5502, 0.2516, 0.544, 0.254, 0.5338, 0.2509, 0.5415, 0.2451, 0.5499, 0.2476, 0.1366, 0.5105, 0.1308, 0.5078, 0.1285, 0.5032, 0.133, 0.5053, 0.1308, 0.5078, 0.1267, 0.5103, 0.125, 0.5049, 0.1285, 0.5032, 0.4573, 0.2326, 0.4628, 0.2411, 0.4573, 0.2451, 0.4536, 0.2403, 0.4628, 0.2411, 0.4761, 0.2474, 0.4662, 0.25, 0.4573, 0.2451, 0.4942, 0.25, 0.4761, 0.2521, 0.4662, 0.25, 0.4761, 0.2474, 0.4761, 0.2521, 0.4628, 0.2573, 0.4573, 0.254, 0.4662, 0.25, 0.1394, 0.5, 0.134, 0.5015, 0.129, 0.5, 0.1316, 0.4989, 0.134, 0.5015, 0.133, 0.5053, 0.1285, 0.5032, 0.129, 0.5, 0.1289, 0.5031, 0.1256, 0.5051, 0.4662, 0.249, 0.4585, 0.254, 0.5427, 0.01744, 0.5372, 0.008882, 0.5427, 0.004855, 0.5464, 0.009738, 0.5372, 0.008882, 0.5239, 0.002588, 0.5338, 0.0, 0.5427, 0.004855, 0.5058, 1.0, 0.5239, 0.9979, 0.5338, 1.0, 0.5239, 1.001, 0.5239, 0.9979, 0.5372, 0.9927, 0.5427, 0.996, 0.5338, 1.0, 0.5427, 0.9856, 0.5464, 0.992, 0.5427, 0.996, 0.5372, 0.9927, 0.5464, 0.992, 0.5551, 0.9953, 0.5502, 0.9984, 0.5427, 0.996, 0.5672, 0.006108, 0.5551, 0.005719, 0.5502, 0.001876, 0.5574, 0.001605, 0.5551, 0.005719, 0.5464, 0.009738, 0.5427, 0.004855, 0.5502, 0.001876, 0.544, 0.004855, 0.5338, 0.001029, 0.5415, 0.996, 0.5499, 0.998, 0.4573, 0.9856, 0.4628, 0.9927, 0.4573, 0.996, 0.4536, 0.992, 0.4628, 0.9927, 0.4761, 0.9979, 0.4662, 1.0, 0.4573, 0.996, 0.4942, 0.0, 0.4761, 0.002588, 0.4662, 0.0, 0.4761, -0.001458, 0.4761, 0.002588, 0.4628, 0.008882, 0.4573, 0.004855, 0.4662, 0.0, 0.125, 0.7326, 0.1267, 0.7397, 0.125, 0.7451, 0.1237, 0.7415, 0.1267, 0.7397, 0.1308, 0.7422, 0.1285, 0.7468, 0.125, 0.7451, 0.1366, 0.7395, 0.133, 0.7447, 0.1285, 0.7468, 0.1308, 0.7422, 0.133, 0.7447, 0.134, 0.7485, 0.129, 0.75, 0.1285, 0.7468, 0.1294, 0.7495, 0.4662, 0.9991, 0.4585, 0.004855, 0.1284, 0.7463, 0.25, 0.508, 0.2478, 0.5041, 0.25, 0.5026, 0.2522, 0.5041, 0.2478, 0.5041, 0.2427, 0.5013, 0.2458, 0.5, 0.25, 0.5026, 0.4573, 0.3606, 0.4628, 0.3677, 0.4573, 0.3708, 0.4537, 0.3668, 0.4628, 0.3677, 0.4761, 0.3729, 0.4662, 0.375, 0.4573, 0.3708, 0.4942, 0.375, 0.4761, 0.3771, 0.4662, 0.375, 0.4761, 0.3729, 0.4761, 0.3771, 0.4628, 0.3823, 0.4573, 0.3792, 0.4662, 0.375, 0.2644, 0.5, 0.2573, 0.5013, 0.2542, 0.5, 0.2581, 0.499, 0.2573, 0.5013, 0.2522, 0.5041, 0.25, 0.5026, 0.2542, 0.5, 0.2507, 0.5024, 0.2461, 0.5005, 0.4662, 0.3738, 0.4586, 0.3792, 0.5663, 0.8813, 0.5546, 0.8803, 0.5503, 0.877, 0.5572, 0.8774, 0.5546, 0.8803, 0.5463, 0.8832, 0.5427, 0.8792, 0.5503, 0.877, 0.5427, 0.8894, 0.5372, 0.8823, 0.5427, 0.8792, 0.5463, 0.8832, 0.5372, 0.8823, 0.5239, 0.8771, 0.5338, 0.875, 0.5427, 0.8792, 0.5058, 0.875, 0.5239, 0.8729, 0.5338, 0.875, 0.5239, 0.8771, 0.5239, 0.8729, 0.5372, 0.8677, 0.5427, 0.8708, 0.5338, 0.875, 0.5427, 0.8606, 0.5463, 0.8668, 0.5427, 0.8708, 0.5372, 0.8677, 0.5463, 0.8668, 0.5546, 0.8697, 0.5503, 0.873, 0.5427, 0.8708, 0.5498, 0.8724, 0.544, 0.8792, 0.5338, 0.8762, 0.5414, 0.8708, 0.25, 0.742, 0.2522, 0.7459, 0.25, 0.7474, 0.2478, 0.7459, 0.2522, 0.7459, 0.2573, 0.7487, 0.2542, 0.75, 0.25, 0.7474, 0.4573, 0.8606, 0.4628, 0.8677, 0.4573, 0.8708, 0.4537, 0.8668, 0.4628, 0.8677, 0.4761, 0.8729, 0.4662, 0.875, 0.4573, 0.8708, 0.4942, 0.875, 0.4761, 0.8771, 0.4662, 0.875, 0.4761, 0.8729, 0.4761, 0.8771, 0.4628, 0.8823, 0.4573, 0.8792, 0.4662, 0.875, 0.2356, 0.75, 0.2427, 0.7487, 0.2458, 0.75, 0.2419, 0.751, 0.2427, 0.7487, 0.2478, 0.7459, 0.25, 0.7474, 0.2458, 0.75, 0.2493, 0.7476, 0.2539, 0.7495, 0.4662, 0.8738, 0.4586, 0.8792, 0.5663, 0.3813, 0.5546, 0.3803, 0.5503, 0.377, 0.5572, 0.3774, 0.5546, 0.3803, 0.5463, 0.3832, 0.5427, 0.3792, 0.5503, 0.377, 0.5427, 0.3894, 0.5372, 0.3823, 0.5427, 0.3792, 0.5463, 0.3832, 0.5372, 0.3823, 0.5239, 0.3771, 0.5338, 0.375, 0.5427, 0.3792, 0.5058, 0.375, 0.5239, 0.3729, 0.5338, 0.375, 0.5239, 0.3771, 0.5239, 0.3729, 0.5372, 0.3677, 0.5427, 0.3708, 0.5338, 0.375, 0.5427, 0.3606, 0.5463, 0.3668, 0.5427, 0.3708, 0.5372, 0.3677, 0.5463, 0.3668, 0.5546, 0.3697, 0.5503, 0.373, 0.5427, 0.3708, 0.5498, 0.3724, 0.544, 0.3792, 0.5338, 0.3762, 0.5414, 0.3708, 0.6145, 0.5209, 0.6387, 0.5312, 0.6566, 0.5439, 0.6638, 0.5557, 0.6638, 0.6943, 0.6566, 0.7061, 0.6387, 0.7188, 0.6145, 0.7291, 0.5787, 0.7395, 0.5609, 0.7422, 0.5481, 0.7397, 0.5427, 0.7326, 0.5427, 0.5174, 0.5481, 0.5103, 0.5609, 0.5078, 0.5787, 0.5105, 0.75, 0.5445, 0.7479, 0.5399, 0.75, 0.538, 0.7521, 0.5399, 0.7479, 0.5399, 0.7432, 0.5369, 0.7464, 0.535, 0.75, 0.538, 0.7364, 0.536, 0.7433, 0.5353, 0.7464, 0.535, 0.7432, 0.5369, 0.7433, 0.5353, 0.7482, 0.5348, 0.75, 0.5346, 0.7464, 0.535, 0.75, 0.5346, 0.7518, 0.5348, 0.75, 0.5346, 0.7482, 0.5348, 0.7518, 0.5348, 0.7567, 0.5353, 0.7536, 0.535, 0.75, 0.5346, 0.7636, 0.536, 0.7568, 0.5369, 0.7536, 0.535, 0.7567, 0.5353, 0.7568, 0.5369, 0.7521, 0.5399, 0.75, 0.538, 0.7536, 0.535, 0.75, 0.538, 0.747, 0.5357, 0.7496, 0.5347, 0.7535, 0.535, 0.75, 0.7055, 0.7521, 0.7101, 0.75, 0.712, 0.7479, 0.7101, 0.7521, 0.7101, 0.7568, 0.7131, 0.7536, 0.715, 0.75, 0.712, 0.7636, 0.714, 0.7567, 0.7147, 0.7536, 0.715, 0.7568, 0.7131, 0.7567, 0.7147, 0.7518, 0.7152, 0.75, 0.7154, 0.7536, 0.715, 0.75, 0.7154, 0.7482, 0.7152, 0.75, 0.7154, 0.7518, 0.7152, 0.7482, 0.7152, 0.7433, 0.7147, 0.7464, 0.715, 0.75, 0.7154, 0.7364, 0.714, 0.7432, 0.7131, 0.7464, 0.715, 0.7433, 0.7147, 0.7432, 0.7131, 0.7479, 0.7101, 0.75, 0.712, 0.7464, 0.715, 0.75, 0.712, 0.753, 0.7143, 0.7504, 0.7153, 0.7465, 0.715, 0.8269, 0.7075, 0.825, 0.7077, 0.8269, 0.7075, 0.8269, 0.7057, 0.825, 0.7077, 0.8201, 0.7082, 0.824, 0.7078, 0.8269, 0.7075, 0.8132, 0.7089, 0.8199, 0.7066, 0.824, 0.7078, 0.8201, 0.7082, 0.8199, 0.7066, 0.8249, 0.7011, 0.8269, 0.7055, 0.824, 0.7078, 0.8269, 0.6938, 0.8269, 0.7007, 0.8269, 0.7055, 0.8249, 0.7011, 0.8269, 0.7007, 0.8269, 0.7057, 0.8269, 0.7075, 0.8269, 0.7055, 0.8269, 0.7074, 0.824, 0.7078, 0.8262, 0.7053, 0.6731, 0.5425, 0.675, 0.5423, 0.6731, 0.5425, 0.6731, 0.5443, 0.675, 0.5423, 0.6799, 0.5418, 0.676, 0.5422, 0.6731, 0.5425, 0.6868, 0.5411, 0.6801, 0.5434, 0.676, 0.5422, 0.6799, 0.5418, 0.6801, 0.5434, 0.6751, 0.5489, 0.6731, 0.5445, 0.676, 0.5422, 0.6731, 0.5562, 0.6731, 0.5493, 0.6731, 0.5445, 0.6751, 0.5489, 0.6731, 0.5493, 0.6731, 0.5443, 0.6731, 0.5425, 0.6731, 0.5445, 0.6731, 0.5426, 0.676, 0.5422, 0.6738, 0.5447, 0.6731, 0.6938, 0.6751, 0.7011, 0.6731, 0.7055, 0.6731, 0.7007, 0.6751, 0.7011, 0.6801, 0.7066, 0.676, 0.7078, 0.6731, 0.7055, 0.6868, 0.7089, 0.6799, 0.7082, 0.676, 0.7078, 0.6801, 0.7066, 0.6799, 0.7082, 0.675, 0.7077, 0.6731, 0.7075, 0.676, 0.7078, 0.6731, 0.7075, 0.6731, 0.7057, 0.6731, 0.7075, 0.675, 0.7077, 0.6731, 0.7057, 0.6731, 0.7007, 0.6731, 0.7055, 0.6731, 0.7075, 0.6731, 0.7052, 0.6761, 0.7077, 0.6738, 0.7075, 0.8269, 0.5562, 0.8249, 0.5489, 0.8269, 0.5445, 0.8269, 0.5493, 0.8249, 0.5489, 0.8199, 0.5434, 0.824, 0.5422, 0.8269, 0.5445, 0.8132, 0.5411, 0.8201, 0.5418, 0.824, 0.5422, 0.8199, 0.5434, 0.8201, 0.5418, 0.825, 0.5423, 0.8269, 0.5425, 0.824, 0.5422, 0.8269, 0.5425, 0.8269, 0.5443, 0.8269, 0.5425, 0.825, 0.5423, 0.8269, 0.5443, 0.8269, 0.5493, 0.8269, 0.5445, 0.8269, 0.5425, 0.8269, 0.5448, 0.8239, 0.5423, 0.8262, 0.5425, 0.3362, 0.5533, 0.3336, 0.5437, 0.3362, 0.5384, 0.3425, 0.5429, 0.3336, 0.5437, 0.3273, 0.5366, 0.3331, 0.535, 0.3362, 0.5384, 0.3188, 0.5338, 0.3293, 0.5328, 0.3331, 0.535, 0.3273, 0.5366, 0.3293, 0.5328, 0.3407, 0.5287, 0.339, 0.5327, 0.3331, 0.535, 0.3796, 0.5226, 0.3583, 0.5317, 0.3449, 0.5327, 0.3543, 0.5276, 0.3583, 0.5317, 0.3425, 0.5429, 0.3362, 0.5384, 0.3449, 0.5327, 0.3381, 0.5382, 0.3328, 0.5353, 0.3387, 0.5326, 0.3188, 0.7162, 0.3273, 0.7134, 0.3331, 0.715, 0.3293, 0.7172, 0.3273, 0.7134, 0.3336, 0.7063, 0.3362, 0.7116, 0.3331, 0.715, 0.3362, 0.6967, 0.3425, 0.7071, 0.3362, 0.7116, 0.3336, 0.7063, 0.3425, 0.7071, 0.3583, 0.7183, 0.3449, 0.7173, 0.3362, 0.7116, 0.3501, 0.7274, 0.3407, 0.7213, 0.339, 0.7173, 0.344, 0.72, 0.3407, 0.7213, 0.3293, 0.7172, 0.3331, 0.715, 0.339, 0.7173, 0.3334, 0.7156, 0.3358, 0.7114, 0.3453, 0.7169, 0.1499, 0.5226, 0.1593, 0.5287, 0.161, 0.5327, 0.1567, 0.5317, 0.1593, 0.5287, 0.1707, 0.5328, 0.1669, 0.535, 0.161, 0.5327, 0.1812, 0.5338, 0.1727, 0.5366, 0.1669, 0.535, 0.1707, 0.5328, 0.1727, 0.5366, 0.1664, 0.5437, 0.1638, 0.5384, 0.1669, 0.535, 0.1638, 0.5533, 0.1618, 0.5429, 0.1638, 0.5384, 0.1664, 0.5437, 0.1618, 0.5429, 0.1567, 0.5317, 0.161, 0.5327, 0.1638, 0.5384, 0.1609, 0.5331, 0.1666, 0.5344, 0.1642, 0.5386, 0.1638, 0.6967, 0.1664, 0.7063, 0.1638, 0.7116, 0.1618, 0.7071, 0.1664, 0.7063, 0.1727, 0.7134, 0.1669, 0.715, 0.1638, 0.7116, 0.1812, 0.7162, 0.1707, 0.7172, 0.1669, 0.715, 0.1727, 0.7134, 0.1707, 0.7172, 0.1593, 0.7213, 0.161, 0.7173, 0.1669, 0.715, 0.1499, 0.7274, 0.1567, 0.7183, 0.161, 0.7173, 0.1593, 0.7213, 0.1567, 0.7183, 0.1618, 0.7071, 0.1638, 0.7116, 0.161, 0.7173, 0.1632, 0.7118, 0.1672, 0.7147, 0.1613, 0.7174, 0.25, 0.5183, 0.2526, 0.5231, 0.25, 0.5265, 0.2474, 0.5231, 0.2526, 0.5231, 0.2589, 0.5271, 0.2546, 0.5283, 0.25, 0.5265, 0.2674, 0.5294, 0.2587, 0.5307, 0.2546, 0.5283, 0.2589, 0.5271, 0.2587, 0.5307, 0.2527, 0.5346, 0.25, 0.5322, 0.2546, 0.5283, 0.25, 0.5405, 0.2473, 0.5346, 0.25, 0.5322, 0.2527, 0.5346, 0.2473, 0.5346, 0.2413, 0.5307, 0.2454, 0.5283, 0.25, 0.5322, 0.2326, 0.5294, 0.2411, 0.5271, 0.2454, 0.5283, 0.2413, 0.5307, 0.2411, 0.5271, 0.2474, 0.5231, 0.25, 0.5265, 0.2454, 0.5283, 0.2492, 0.5263, 0.2546, 0.5284, 0.25, 0.5322, 0.2461, 0.5293, 0.25, 0.7317, 0.2474, 0.7269, 0.25, 0.7235, 0.2526, 0.7269, 0.2474, 0.7269, 0.2411, 0.7229, 0.2454, 0.7217, 0.25, 0.7235, 0.2326, 0.7206, 0.2413, 0.7193, 0.2454, 0.7217, 0.2411, 0.7229, 0.2413, 0.7193, 0.2473, 0.7154, 0.25, 0.7178, 0.2454, 0.7217, 0.25, 0.7095, 0.2527, 0.7154, 0.25, 0.7178, 0.2473, 0.7154, 0.2527, 0.7154, 0.2587, 0.7193, 0.2546, 0.7217, 0.25, 0.7178, 0.2674, 0.7206, 0.2589, 0.7229, 0.2546, 0.7217, 0.2587, 0.7193, 0.2589, 0.7229, 0.2526, 0.7269, 0.25, 0.7235, 0.2546, 0.7217, 0.2508, 0.7237, 0.2454, 0.7216, 0.25, 0.7178, 0.2539, 0.7207, 0.3796, 0.7274, 0.3583, 0.7183, 0.3425, 0.7071, 0.3362, 0.6967, 0.3362, 0.5533, 0.3425, 0.5429, 0.3583, 0.5317, 0.3796, 0.5226, 0.4213, 0.5105, 0.4391, 0.5078, 0.4519, 0.5103, 0.4573, 0.5174, 0.4573, 0.7326, 0.4519, 0.7397, 0.4391, 0.7422, 0.4213, 0.7395, 0.5928, 0.8617, 0.6085, 0.8546, 0.6196, 0.8546, 0.612, 0.8586, 0.6085, 0.8546, 0.6203, 0.8443, 0.625, 0.8486, 0.6196, 0.8546, 0.7303, 0.7204, 0.7403, 0.7201, 0.7454, 0.7217, 0.7399, 0.7228, 0.7403, 0.7201, 0.7474, 0.7182, 0.75, 0.7189, 0.7454, 0.7217, 0.75, 0.7154, 0.7526, 0.7182, 0.75, 0.7189, 0.7474, 0.7182, 0.7526, 0.7182, 0.7597, 0.7201, 0.7546, 0.7217, 0.75, 0.7189, 0.625, 0.9166, 0.6203, 0.9057, 0.625, 0.9014, 0.6266, 0.9074, 0.6203, 0.9057, 0.6085, 0.8954, 0.6196, 0.8954, 0.625, 0.9014, 0.6191, 0.896, 0.624, 0.8486, 0.75, 0.7189, 0.7543, 0.7213, 0.8164, 0.7164, 0.8249, 0.7144, 0.8317, 0.7151, 0.8284, 0.7174, 0.8249, 0.7144, 0.8286, 0.7111, 0.8321, 0.7116, 0.8317, 0.7151, 0.8269, 0.7075, 0.8312, 0.7082, 0.8321, 0.7116, 0.8286, 0.7111, 0.8312, 0.7082, 0.8347, 0.7035, 0.8362, 0.7102, 0.8321, 0.7116, 0.625, 0.04441, 0.6201, 0.0315, 0.625, 0.0259, 0.6266, 0.0331, 0.6201, 0.0315, 0.6079, 0.01978, 0.6188, 0.01898, 0.625, 0.0259, 0.5915, 0.9899, 0.6079, 0.9837, 0.6188, 0.9843, 0.611, 0.9882, 0.6079, 0.9837, 0.6201, 0.974, 0.625, 0.9786, 0.6188, 0.9843, 0.6237, 0.9786, 0.8321, 0.7116, 0.8358, 0.7101, 0.6184, 0.01953, 0.5915, 0.4899, 0.6079, 0.4837, 0.6188, 0.4843, 0.611, 0.4882, 0.6079, 0.4837, 0.6201, 0.474, 0.625, 0.4786, 0.6188, 0.4843, 0.6836, 0.5336, 0.6751, 0.5356, 0.6683, 0.5349, 0.6716, 0.5326, 0.6751, 0.5356, 0.6714, 0.5389, 0.6679, 0.5384, 0.6683, 0.5349, 0.6731, 0.5425, 0.6688, 0.5418, 0.6679, 0.5384, 0.6714, 0.5389, 0.6688, 0.5418, 0.6653, 0.5465, 0.6638, 0.5398, 0.6679, 0.5384, 0.6638, 0.5557, 0.6566, 0.5439, 0.6638, 0.5398, 0.6653, 0.5465, 0.6566, 0.5439, 0.6387, 0.5312, 0.6547, 0.5326, 0.6638, 0.5398, 0.6542, 0.533, 0.6237, 0.4786, 0.6679, 0.5384, 0.6642, 0.5399, 0.6638, 0.6943, 0.6653, 0.7035, 0.6638, 0.7102, 0.6566, 0.7061, 0.6653, 0.7035, 0.6688, 0.7082, 0.6679, 0.7116, 0.6638, 0.7102, 0.6731, 0.7075, 0.6714, 0.7111, 0.6679, 0.7116, 0.6688, 0.7082, 0.6714, 0.7111, 0.6751, 0.7144, 0.6683, 0.7151, 0.6679, 0.7116, 0.625, 0.7867, 0.6201, 0.776, 0.625, 0.7714, 0.6266, 0.7773, 0.6201, 0.776, 0.6079, 0.7663, 0.6188, 0.7657, 0.625, 0.7714, 0.6145, 0.7291, 0.6387, 0.7188, 0.6547, 0.7174, 0.6432, 0.7234, 0.6387, 0.7188, 0.6566, 0.7061, 0.6638, 0.7102, 0.6547, 0.7174, 0.6619, 0.7104, 0.6679, 0.7116, 0.6685, 0.7149, 0.6184, 0.7661, 0.8362, 0.5557, 0.8347, 0.5465, 0.8362, 0.5398, 0.8385, 0.544, 0.8347, 0.5465, 0.8312, 0.5418, 0.8321, 0.5384, 0.8362, 0.5398, 0.8269, 0.5425, 0.8286, 0.5389, 0.8321, 0.5384, 0.8312, 0.5418, 0.8286, 0.5389, 0.8249, 0.5356, 0.8317, 0.5349, 0.8321, 0.5384, 0.625, 0.2867, 0.6201, 0.276, 0.625, 0.2714, 0.6266, 0.2773, 0.6201, 0.276, 0.6079, 0.2663, 0.6188, 0.2657, 0.625, 0.2714, 0.5915, 0.2378, 0.6079, 0.2302, 0.6188, 0.231, 0.611, 0.2357, 0.6079, 0.2302, 0.6201, 0.2185, 0.625, 0.2241, 0.6188, 0.231, 0.6237, 0.2241, 0.8321, 0.5384, 0.8315, 0.5351, 0.6184, 0.2661, 0.5928, 0.3617, 0.6085, 0.3546, 0.6196, 0.3546, 0.612, 0.3586, 0.6085, 0.3546, 0.6203, 0.3443, 0.625, 0.3486, 0.6196, 0.3546, 0.7697, 0.5296, 0.7597, 0.5299, 0.7546, 0.5283, 0.7601, 0.5272, 0.7597, 0.5299, 0.7526, 0.5318, 0.75, 0.5311, 0.7546, 0.5283, 0.75, 0.5346, 0.7474, 0.5318, 0.75, 0.5311, 0.7526, 0.5318, 0.7474, 0.5318, 0.7403, 0.5299, 0.7454, 0.5283, 0.75, 0.5311, 0.625, 0.4166, 0.6203, 0.4057, 0.625, 0.4014, 0.6266, 0.4074, 0.6203, 0.4057, 0.6085, 0.3954, 0.6196, 0.3954, 0.625, 0.4014, 0.6191, 0.396, 0.624, 0.3486, 0.75, 0.5311, 0.7457, 0.5287, 0.75, 0.7154, 0.8269, 0.7075, 0.8269, 0.7075, 0.8286, 0.7111, 0.8249, 0.7144, 0.8164, 0.7164, 0.7697, 0.7204, 0.7597, 0.7201, 0.7526, 0.7182, 0.75, 0.7154])
me_cube.materials.append(mat_material)
me_cube.use_mirror_vertex_groups = False
me_cube.update()
me_cube_001 = bpy.data.meshes.new('Cube.001')
me_cube_001.from_pydata([(0.0, 0.9881, 0.3525), (0.0929, 0.972, 0.3525), (-0.0929, 0.972, 0.3525), (0.01434, 0.9868, 0.3525), (-0.01434, 0.9857, 0.3525), (0.04647, 0.9862, 0.3525), (-0.04647, 0.9862, 0.3525), (0.0, -0.9828, 0.3525), (-0.0929, -0.972, 0.3525), (0.0929, -0.972, 0.3525), (-0.01434, -0.9868, 0.3525), (0.01434, -0.9879, 0.3525), (-0.04647, -0.9862, 0.3525), (0.04647, -0.9862, 0.3525), (-0.4308, -0.7417, 0.3525), (-0.5237, -0.5659, 0.3525), (-0.4762, -0.6942, 0.3525), (-0.5101, -0.6302, 0.3525), (0.4308, 0.7417, 0.3525), (0.5237, 0.5659, 0.3525), (0.4762, 0.6942, 0.3525), (0.5101, 0.6302, 0.3525), (0.5237, -0.5659, 0.3525), (0.4308, -0.7417, 0.3525), (0.5101, -0.6302, 0.3525), (0.4762, -0.6942, 0.3525), (-0.5237, 0.5659, 0.3525), (-0.4308, 0.7417, 0.3525), (-0.5101, 0.6302, 0.3525), (-0.4762, 0.6942, 0.3525), (-0.009499, 0.6531, 0.4725), (2.055e-09, 0.6547, 0.4725), (0.009499, 0.6539, 0.4725), (0.03079, 0.6535, 0.4725), (0.06155, 0.644, 0.4725), (-0.06155, 0.644, 0.4725), (-0.03079, 0.6535, 0.4725), (0.009499, -0.6545, 0.4725), (2.055e-09, -0.6512, 0.4725), (-0.009499, -0.6538, 0.4725), (-0.03079, -0.6534, 0.4725), (-0.06155, -0.644, 0.4725), (0.06155, -0.644, 0.4725), (0.03079, -0.6534, 0.4725), (-0.2855, -0.4914, 0.4725), (-0.3155, -0.46, 0.4725), (-0.338, -0.4175, 0.4725), (-0.347, -0.375, 0.4725), (0.2855, 0.4915, 0.4725), (0.3155, 0.46, 0.4725), (0.338, 0.4176, 0.4725), (0.347, 0.375, 0.4725), (0.347, -0.375, 0.4725), (0.338, -0.4175, 0.4725), (0.3155, -0.46, 0.4725), (0.2855, -0.4914, 0.4725), (-0.347, 0.375, 0.4725), (-0.338, 0.4176, 0.4725), (-0.3155, 0.46, 0.4725), (-0.2855, 0.4915, 0.4725)], [], [(10, 7, 38, 39), (31, 30, 36, 35, 59, 58, 57, 56, 47, 46, 45, 44, 41, 40, 39, 38, 37, 43, 42, 55, 54, 53, 52, 51, 50, 49, 48, 34, 33, 32), (19, 21, 50, 51), (29, 28, 57, 58), (22, 19, 51, 52), (0, 4, 30, 31), (18, 1, 34, 48), (3, 0, 31, 32), (12, 10, 39, 40), (9, 23, 55, 42), (27, 29, 58, 59), (16, 14, 44, 45), (13, 9, 42, 43), (5, 3, 32, 33), (8, 12, 40, 41), (2, 27, 59, 35), (17, 16, 45, 46), (24, 22, 52, 53), (26, 15, 47, 56), (11, 13, 43, 37), (14, 8, 41, 44), (6, 2, 35, 36), (20, 18, 48, 49), (1, 5, 33, 34), (15, 17, 46, 47), (25, 24, 53, 54), (4, 6, 36, 30), (21, 20, 49, 50), (28, 26, 56, 57), (23, 25, 54, 55), (7, 11, 37, 38)])
me_cube_001.polygons.foreach_set('use_smooth', [True] * 31)
_uv = me_cube_001.uv_layers.new(name='UVMap')
_uv.uv.foreach_set('vector', [0.7521, 0.7101, 0.75, 0.7055, 0.75, 0.7055, 0.7521, 0.7101, 0.75, 0.5445, 0.7521, 0.5399, 0.7568, 0.5369, 0.7636, 0.536, 0.8132, 0.5411, 0.8199, 0.5434, 0.8249, 0.5489, 0.8269, 0.5562, 0.8269, 0.6938, 0.8249, 0.7011, 0.8199, 0.7066, 0.8132, 0.7089, 0.7636, 0.714, 0.7568, 0.7131, 0.7521, 0.7101, 0.75, 0.7055, 0.7479, 0.7101, 0.7432, 0.7131, 0.7364, 0.714, 0.6868, 0.7089, 0.6801, 0.7066, 0.6751, 0.7011, 0.6731, 0.6938, 0.6731, 0.5562, 0.6751, 0.5489, 0.6801, 0.5434, 0.6868, 0.5411, 0.7364, 0.536, 0.7432, 0.5369, 0.7479, 0.5399, 0.6731, 0.5562, 0.6751, 0.5489, 0.6751, 0.5489, 0.6731, 0.5562, 0.8199, 0.5434, 0.8249, 0.5489, 0.8249, 0.5489, 0.8199, 0.5434, 0.6731, 0.6938, 0.6731, 0.5562, 0.6731, 0.5562, 0.6731, 0.6938, 0.75, 0.5445, 0.7521, 0.5399, 0.7521, 0.5399, 0.75, 0.5445, 0.6868, 0.5411, 0.7364, 0.536, 0.7364, 0.536, 0.6868, 0.5411, 0.7479, 0.5399, 0.75, 0.5445, 0.75, 0.5445, 0.7479, 0.5399, 0.7568, 0.7131, 0.7521, 0.7101, 0.7521, 0.7101, 0.7568, 0.7131, 0.7364, 0.714, 0.6868, 0.7089, 0.6868, 0.7089, 0.7364, 0.714, 0.8132, 0.5411, 0.8199, 0.5434, 0.8199, 0.5434, 0.8132, 0.5411, 0.8199, 0.7066, 0.8132, 0.7089, 0.8132, 0.7089, 0.8199, 0.7066, 0.7432, 0.7131, 0.7364, 0.714, 0.7364, 0.714, 0.7432, 0.7131, 0.7432, 0.5369, 0.7479, 0.5399, 0.7479, 0.5399, 0.7432, 0.5369, 0.7636, 0.714, 0.7568, 0.7131, 0.7568, 0.7131, 0.7636, 0.714, 0.7636, 0.536, 0.8132, 0.5411, 0.8132, 0.5411, 0.7636, 0.536, 0.8249, 0.7011, 0.8199, 0.7066, 0.8199, 0.7066, 0.8249, 0.7011, 0.6751, 0.7011, 0.6731, 0.6938, 0.6731, 0.6938, 0.6751, 0.7011, 0.8269, 0.5562, 0.8269, 0.6938, 0.8269, 0.6938, 0.8269, 0.5562, 0.7479, 0.7101, 0.7432, 0.7131, 0.7432, 0.7131, 0.7479, 0.7101, 0.8132, 0.7089, 0.7636, 0.714, 0.7636, 0.714, 0.8132, 0.7089, 0.7568, 0.5369, 0.7636, 0.536, 0.7636, 0.536, 0.7568, 0.5369, 0.6801, 0.5434, 0.6868, 0.5411, 0.6868, 0.5411, 0.6801, 0.5434, 0.7364, 0.536, 0.7432, 0.5369, 0.7432, 0.5369, 0.7364, 0.536, 0.8269, 0.6938, 0.8249, 0.7011, 0.8249, 0.7011, 0.8269, 0.6938, 0.6801, 0.7066, 0.6751, 0.7011, 0.6751, 0.7011, 0.6801, 0.7066, 0.7521, 0.5399, 0.7568, 0.5369, 0.7568, 0.5369, 0.7521, 0.5399, 0.6751, 0.5489, 0.6801, 0.5434, 0.6801, 0.5434, 0.6751, 0.5489, 0.8249, 0.5489, 0.8269, 0.5562, 0.8269, 0.5562, 0.8249, 0.5489, 0.6868, 0.7089, 0.6801, 0.7066, 0.6801, 0.7066, 0.6868, 0.7089, 0.75, 0.7055, 0.7479, 0.7101, 0.7479, 0.7101, 0.75, 0.7055])
me_cube_001.materials.append(mat_material)
me_cube_001.use_mirror_vertex_groups = False
me_cube_001.update()

# ---- objects
ob_cube = bpy.data.objects.new('Cube', me_cube)
ob_cube_001 = bpy.data.objects.new('Cube.001', me_cube_001)

# ---- transforms, parenting, visibility, modifiers, constraints
ob_cube.location = (0.0, 0.0, 0.0)
ob_cube.lock_rotations_4d = False
ob_cube.empty_display_type = 'ARROWS'
ob_cube.lineart.crease_threshold = 0.0
_m = ob_cube.modifiers.new('Auto Smooth', 'NODES')
_m.node_group = ng_auto_smooth
_gi = [s.identifier for s in ng_auto_smooth.interface.items_tree if s.item_type == 'SOCKET' and s.in_out == 'INPUT']
_m[_gi[1]] = 0.3072  # Angle
ob_cube_001.location = (0.0, 0.0, 0.0)
ob_cube_001.lock_rotations_4d = False
ob_cube_001.empty_display_type = 'ARROWS'
ob_cube_001.lineart.crease_threshold = 0.0
_m = ob_cube_001.modifiers.new('Auto Smooth', 'NODES')
_m.node_group = ng_auto_smooth
_gi = [s.identifier for s in ng_auto_smooth.interface.items_tree if s.item_type == 'SOCKET' and s.in_out == 'INPUT']
_m[_gi[1]] = 0.3072  # Angle

# ---- collection membership
col_collection.objects.link(ob_cube)
col_collection.objects.link(ob_cube_001)

# ---- scene / render settings (as saved in the file)
scene.frame_start = 1; scene.frame_end = 250; scene.frame_set(1)
scene.render.engine = 'BLENDER_EEVEE_NEXT'
scene.cycles.sampling_pattern = 'TABULATED_SOBOL'
scene.view_settings.view_transform = 'Filmic'
bpy.context.view_layer.update()

# ---- added for rendering (the .blend has no active camera and no usable light): camera, sun
cam_auto = bpy.data.cameras.new('AutoCamera')
cam_auto.lens = 50.0
cam_auto.sensor_width = 36.0
cam_auto.clip_end = 1000.0
ob_auto_camera = bpy.data.objects.new('AutoCamera', cam_auto)
scene.collection.objects.link(ob_auto_camera)
ob_auto_camera.location = (3.72413, -4.46896, 2.97951)
ob_auto_camera.rotation_euler = (1.09748, -7.21219e-08, 0.694738)
scene.camera = ob_auto_camera
light_auto_sun = bpy.data.lights.new('AutoSun', 'SUN')
light_auto_sun.energy = 3.0
light_auto_sun.angle = 0.0523599
ob_auto_sun = bpy.data.objects.new('AutoSun', light_auto_sun)
scene.collection.objects.link(ob_auto_sun)
ob_auto_sun.rotation_euler = (0.872665, 0.174533, 0.523599)
bpy.context.view_layer.update()
